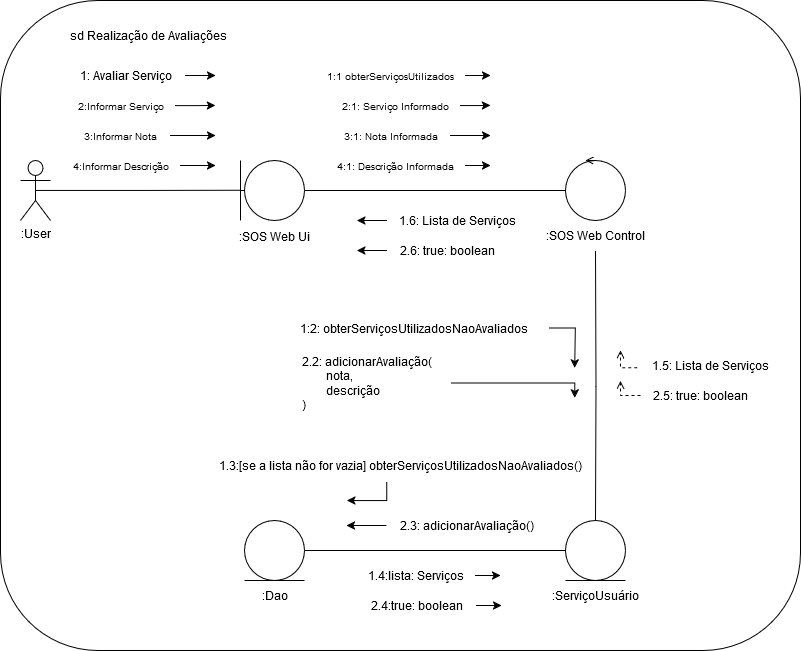

The diagram above was exported from draw.io. Its source (the exported page's mxGraphModel, read from the mxfile embedded in the PNG):
<mxGraphModel dx="1420" dy="845" grid="1" gridSize="10" guides="1" tooltips="1" connect="1" arrows="1" fold="1" page="1" pageScale="1" pageWidth="827" pageHeight="1169" math="0" shadow="0">
  <root>
    <mxCell id="0" />
    <mxCell id="1" parent="0" />
    <mxCell id="pW3NuSry64n0fvVbbM9Z-57" value="" style="rounded=1;whiteSpace=wrap;html=1;movable=0;resizable=0;rotatable=0;deletable=0;editable=0;locked=1;connectable=0;" vertex="1" parent="1">
      <mxGeometry x="14" y="30" width="800" height="650" as="geometry" />
    </mxCell>
    <mxCell id="pW3NuSry64n0fvVbbM9Z-58" style="edgeStyle=orthogonalEdgeStyle;rounded=0;orthogonalLoop=1;jettySize=auto;html=1;exitX=0;exitY=0.5;exitDx=0;exitDy=0;exitPerimeter=0;endArrow=none;endFill=0;movable=1;resizable=1;rotatable=1;deletable=1;editable=1;locked=0;connectable=1;" edge="1" source="pW3NuSry64n0fvVbbM9Z-60" parent="1">
      <mxGeometry relative="1" as="geometry">
        <mxPoint x="254" y="220" as="targetPoint" />
      </mxGeometry>
    </mxCell>
    <mxCell id="pW3NuSry64n0fvVbbM9Z-59" style="edgeStyle=orthogonalEdgeStyle;rounded=0;orthogonalLoop=1;jettySize=auto;html=1;endArrow=none;endFill=0;movable=1;resizable=1;rotatable=1;deletable=1;editable=1;locked=0;connectable=1;" edge="1" source="pW3NuSry64n0fvVbbM9Z-60" target="pW3NuSry64n0fvVbbM9Z-66" parent="1">
      <mxGeometry relative="1" as="geometry" />
    </mxCell>
    <mxCell id="pW3NuSry64n0fvVbbM9Z-60" value="" style="verticalLabelPosition=bottom;verticalAlign=top;html=1;shape=mxgraph.flowchart.on-page_reference;shadow=0;gradientColor=none;fillColor=default;movable=1;resizable=1;rotatable=1;deletable=1;editable=1;locked=0;connectable=1;" vertex="1" parent="1">
      <mxGeometry x="258" y="190" width="60" height="60" as="geometry" />
    </mxCell>
    <mxCell id="pW3NuSry64n0fvVbbM9Z-61" style="edgeStyle=orthogonalEdgeStyle;rounded=0;orthogonalLoop=1;jettySize=auto;html=1;exitX=0.5;exitY=0.5;exitDx=0;exitDy=0;exitPerimeter=0;endArrow=none;endFill=0;movable=1;resizable=1;rotatable=1;deletable=1;editable=1;locked=0;connectable=1;" edge="1" source="pW3NuSry64n0fvVbbM9Z-62" parent="1">
      <mxGeometry relative="1" as="geometry">
        <mxPoint x="254" y="219.81395348837214" as="targetPoint" />
      </mxGeometry>
    </mxCell>
    <mxCell id="pW3NuSry64n0fvVbbM9Z-62" value=":User" style="shape=umlActor;verticalLabelPosition=bottom;verticalAlign=top;html=1;outlineConnect=0;movable=1;resizable=1;rotatable=1;deletable=1;editable=1;locked=0;connectable=1;" vertex="1" parent="1">
      <mxGeometry x="34" y="190" width="30" height="60" as="geometry" />
    </mxCell>
    <mxCell id="pW3NuSry64n0fvVbbM9Z-63" value="sd Realização de Avaliações" style="text;html=1;align=center;verticalAlign=middle;whiteSpace=wrap;rounded=0;movable=1;resizable=1;rotatable=1;deletable=1;editable=1;locked=0;connectable=1;" vertex="1" parent="1">
      <mxGeometry x="61" y="50" width="203" height="30" as="geometry" />
    </mxCell>
    <mxCell id="pW3NuSry64n0fvVbbM9Z-64" value="" style="endArrow=none;html=1;rounded=0;exitX=0;exitY=0;exitDx=0;exitDy=0;movable=1;resizable=1;rotatable=1;deletable=1;editable=1;locked=0;connectable=1;" edge="1" parent="1">
      <mxGeometry width="50" height="50" relative="1" as="geometry">
        <mxPoint x="254" y="250" as="sourcePoint" />
        <mxPoint x="254" y="190" as="targetPoint" />
      </mxGeometry>
    </mxCell>
    <mxCell id="pW3NuSry64n0fvVbbM9Z-65" value=":SOS Web Ui" style="text;html=1;align=center;verticalAlign=middle;resizable=1;points=[];autosize=1;strokeColor=none;fillColor=none;movable=1;rotatable=1;deletable=1;editable=1;locked=0;connectable=1;" vertex="1" parent="1">
      <mxGeometry x="243" y="251" width="90" height="30" as="geometry" />
    </mxCell>
    <mxCell id="pW3NuSry64n0fvVbbM9Z-66" value="" style="verticalLabelPosition=bottom;verticalAlign=top;html=1;shape=mxgraph.flowchart.on-page_reference;shadow=0;gradientColor=none;fillColor=default;movable=1;resizable=1;rotatable=1;deletable=1;editable=1;locked=0;connectable=1;" vertex="1" parent="1">
      <mxGeometry x="579" y="190" width="60" height="60" as="geometry" />
    </mxCell>
    <mxCell id="pW3NuSry64n0fvVbbM9Z-67" style="edgeStyle=orthogonalEdgeStyle;rounded=0;orthogonalLoop=1;jettySize=auto;html=1;endArrow=none;endFill=0;movable=1;resizable=1;rotatable=1;deletable=1;editable=1;locked=0;connectable=1;" edge="1" target="pW3NuSry64n0fvVbbM9Z-69" parent="1">
      <mxGeometry relative="1" as="geometry">
        <mxPoint x="609" y="281" as="sourcePoint" />
      </mxGeometry>
    </mxCell>
    <mxCell id="pW3NuSry64n0fvVbbM9Z-68" style="edgeStyle=orthogonalEdgeStyle;rounded=0;orthogonalLoop=1;jettySize=auto;html=1;endArrow=none;endFill=0;movable=1;resizable=1;rotatable=1;deletable=1;editable=1;locked=0;connectable=1;" edge="1" source="pW3NuSry64n0fvVbbM9Z-69" target="pW3NuSry64n0fvVbbM9Z-74" parent="1">
      <mxGeometry relative="1" as="geometry" />
    </mxCell>
    <mxCell id="pW3NuSry64n0fvVbbM9Z-69" value="" style="verticalLabelPosition=bottom;verticalAlign=top;html=1;shape=mxgraph.flowchart.on-page_reference;shadow=0;gradientColor=none;fillColor=default;movable=1;resizable=1;rotatable=1;deletable=1;editable=1;locked=0;connectable=1;" vertex="1" parent="1">
      <mxGeometry x="579" y="550" width="60" height="60" as="geometry" />
    </mxCell>
    <mxCell id="pW3NuSry64n0fvVbbM9Z-70" value=":ServiçoUsuário" style="text;html=1;align=center;verticalAlign=middle;resizable=1;points=[];autosize=1;strokeColor=none;fillColor=none;rounded=0;movable=1;rotatable=1;deletable=1;editable=1;locked=0;connectable=1;" vertex="1" parent="1">
      <mxGeometry x="554" y="610" width="110" height="30" as="geometry" />
    </mxCell>
    <mxCell id="pW3NuSry64n0fvVbbM9Z-71" value=":Dao" style="text;html=1;align=center;verticalAlign=middle;resizable=1;points=[];autosize=1;strokeColor=none;fillColor=none;movable=1;rotatable=1;deletable=1;editable=1;locked=0;connectable=1;" vertex="1" parent="1">
      <mxGeometry x="263" y="610" width="50" height="30" as="geometry" />
    </mxCell>
    <mxCell id="pW3NuSry64n0fvVbbM9Z-72" value="" style="endArrow=none;html=1;rounded=0;movable=1;resizable=1;rotatable=1;deletable=1;editable=1;locked=0;connectable=1;" edge="1" parent="1">
      <mxGeometry width="50" height="50" relative="1" as="geometry">
        <mxPoint x="579" y="610" as="sourcePoint" />
        <mxPoint x="639" y="610" as="targetPoint" />
      </mxGeometry>
    </mxCell>
    <mxCell id="pW3NuSry64n0fvVbbM9Z-73" style="edgeStyle=orthogonalEdgeStyle;rounded=0;orthogonalLoop=1;jettySize=auto;html=1;exitX=0.5;exitY=0;exitDx=0;exitDy=0;exitPerimeter=0;endArrow=open;endFill=0;curved=0;movable=1;resizable=1;rotatable=1;deletable=1;editable=1;locked=0;connectable=1;" edge="1" source="pW3NuSry64n0fvVbbM9Z-66" parent="1">
      <mxGeometry relative="1" as="geometry">
        <mxPoint x="599" y="190" as="targetPoint" />
      </mxGeometry>
    </mxCell>
    <mxCell id="pW3NuSry64n0fvVbbM9Z-74" value="" style="verticalLabelPosition=bottom;verticalAlign=top;html=1;shape=mxgraph.flowchart.on-page_reference;shadow=0;gradientColor=none;fillColor=default;movable=1;resizable=1;rotatable=1;deletable=1;editable=1;locked=0;connectable=1;" vertex="1" parent="1">
      <mxGeometry x="258" y="550" width="60" height="60" as="geometry" />
    </mxCell>
    <mxCell id="pW3NuSry64n0fvVbbM9Z-75" value="" style="endArrow=none;html=1;rounded=0;movable=1;resizable=1;rotatable=1;deletable=1;editable=1;locked=0;connectable=1;" edge="1" parent="1">
      <mxGeometry width="50" height="50" relative="1" as="geometry">
        <mxPoint x="258" y="610" as="sourcePoint" />
        <mxPoint x="318" y="610" as="targetPoint" />
      </mxGeometry>
    </mxCell>
    <mxCell id="pW3NuSry64n0fvVbbM9Z-76" style="edgeStyle=orthogonalEdgeStyle;rounded=0;orthogonalLoop=1;jettySize=auto;html=1;movable=1;resizable=1;rotatable=1;deletable=1;editable=1;locked=0;connectable=1;" edge="1" source="pW3NuSry64n0fvVbbM9Z-99" parent="1">
      <mxGeometry relative="1" as="geometry">
        <mxPoint x="229" y="134.82999999999993" as="targetPoint" />
        <mxPoint x="184" y="134.82999999999993" as="sourcePoint" />
      </mxGeometry>
    </mxCell>
    <mxCell id="pW3NuSry64n0fvVbbM9Z-77" style="edgeStyle=orthogonalEdgeStyle;rounded=0;orthogonalLoop=1;jettySize=auto;html=1;movable=1;resizable=1;rotatable=1;deletable=1;editable=1;locked=0;connectable=1;" edge="1" source="pW3NuSry64n0fvVbbM9Z-78" parent="1">
      <mxGeometry relative="1" as="geometry">
        <mxPoint x="229" y="165" as="targetPoint" />
      </mxGeometry>
    </mxCell>
    <mxCell id="pW3NuSry64n0fvVbbM9Z-78" value="&lt;font style=&quot;font-size: 10px;&quot;&gt;3:Informar Nota&lt;br&gt;&lt;/font&gt;" style="text;html=1;align=center;verticalAlign=middle;resizable=1;points=[];autosize=1;strokeColor=none;fillColor=none;movable=1;rotatable=1;deletable=1;editable=1;locked=0;connectable=1;" vertex="1" parent="1">
      <mxGeometry x="84" y="150" width="100" height="30" as="geometry" />
    </mxCell>
    <mxCell id="pW3NuSry64n0fvVbbM9Z-79" style="edgeStyle=orthogonalEdgeStyle;rounded=0;orthogonalLoop=1;jettySize=auto;html=1;movable=1;resizable=1;rotatable=1;deletable=1;editable=1;locked=0;connectable=1;" edge="1" source="pW3NuSry64n0fvVbbM9Z-80" parent="1">
      <mxGeometry relative="1" as="geometry">
        <mxPoint x="229" y="195" as="targetPoint" />
      </mxGeometry>
    </mxCell>
    <mxCell id="pW3NuSry64n0fvVbbM9Z-80" value="&lt;div&gt;&lt;font style=&quot;font-size: 10px;&quot;&gt;4:Informar Descrição&lt;/font&gt;&lt;/div&gt;" style="text;html=1;align=center;verticalAlign=middle;resizable=1;points=[];autosize=1;strokeColor=none;fillColor=none;movable=1;rotatable=1;deletable=1;editable=1;locked=0;connectable=1;" vertex="1" parent="1">
      <mxGeometry x="74" y="180" width="120" height="30" as="geometry" />
    </mxCell>
    <mxCell id="pW3NuSry64n0fvVbbM9Z-81" style="edgeStyle=orthogonalEdgeStyle;rounded=0;orthogonalLoop=1;jettySize=auto;html=1;exitX=-0.023;exitY=0.575;exitDx=0;exitDy=0;exitPerimeter=0;dashed=1;endArrow=open;endFill=0;movable=1;resizable=1;rotatable=1;deletable=1;editable=1;locked=0;connectable=1;" edge="1" source="pW3NuSry64n0fvVbbM9Z-82" parent="1">
      <mxGeometry relative="1" as="geometry">
        <mxPoint x="634" y="380" as="targetPoint" />
      </mxGeometry>
    </mxCell>
    <mxCell id="pW3NuSry64n0fvVbbM9Z-82" value="1.5: Lista de Serviços" style="text;html=1;align=center;verticalAlign=middle;resizable=1;points=[];autosize=1;strokeColor=none;fillColor=none;movable=1;rotatable=1;deletable=1;editable=1;locked=0;connectable=1;" vertex="1" parent="1">
      <mxGeometry x="654" y="380" width="140" height="30" as="geometry" />
    </mxCell>
    <mxCell id="pW3NuSry64n0fvVbbM9Z-83" style="edgeStyle=orthogonalEdgeStyle;rounded=0;orthogonalLoop=1;jettySize=auto;html=1;dashed=1;endArrow=open;endFill=0;movable=1;resizable=1;rotatable=1;deletable=1;editable=1;locked=0;connectable=1;" edge="1" source="pW3NuSry64n0fvVbbM9Z-84" parent="1">
      <mxGeometry relative="1" as="geometry">
        <mxPoint x="634" y="410" as="targetPoint" />
      </mxGeometry>
    </mxCell>
    <mxCell id="pW3NuSry64n0fvVbbM9Z-84" value="2.5: true: boolean" style="text;html=1;align=center;verticalAlign=middle;resizable=1;points=[];autosize=1;strokeColor=none;fillColor=none;movable=1;rotatable=1;deletable=1;editable=1;locked=0;connectable=1;" vertex="1" parent="1">
      <mxGeometry x="654" y="410" width="120" height="30" as="geometry" />
    </mxCell>
    <mxCell id="pW3NuSry64n0fvVbbM9Z-85" style="edgeStyle=orthogonalEdgeStyle;rounded=0;orthogonalLoop=1;jettySize=auto;html=1;movable=1;resizable=1;rotatable=1;deletable=1;editable=1;locked=0;connectable=1;" edge="1" source="pW3NuSry64n0fvVbbM9Z-86" parent="1">
      <mxGeometry relative="1" as="geometry">
        <mxPoint x="370.5" y="250" as="targetPoint" />
      </mxGeometry>
    </mxCell>
    <mxCell id="pW3NuSry64n0fvVbbM9Z-86" value="1.6: Lista de Serviços&lt;br&gt; " style="text;html=1;align=center;verticalAlign=middle;resizable=1;points=[];autosize=1;strokeColor=none;fillColor=none;movable=1;rotatable=1;deletable=1;editable=1;locked=0;connectable=1;" vertex="1" parent="1">
      <mxGeometry x="400.5" y="235" width="140" height="30" as="geometry" />
    </mxCell>
    <mxCell id="pW3NuSry64n0fvVbbM9Z-87" style="edgeStyle=orthogonalEdgeStyle;rounded=0;orthogonalLoop=1;jettySize=auto;html=1;movable=1;resizable=1;rotatable=1;deletable=1;editable=1;locked=0;connectable=1;" edge="1" source="pW3NuSry64n0fvVbbM9Z-112" parent="1">
      <mxGeometry relative="1" as="geometry">
        <mxPoint x="370.5" y="280" as="targetPoint" />
        <mxPoint x="395.5" y="280.02857142857147" as="sourcePoint" />
      </mxGeometry>
    </mxCell>
    <mxCell id="pW3NuSry64n0fvVbbM9Z-88" style="edgeStyle=orthogonalEdgeStyle;rounded=0;orthogonalLoop=1;jettySize=auto;html=1;movable=1;resizable=1;rotatable=1;deletable=1;editable=1;locked=0;connectable=1;" edge="1" source="pW3NuSry64n0fvVbbM9Z-89" parent="1">
      <mxGeometry relative="1" as="geometry">
        <mxPoint x="588.26" y="397.5" as="targetPoint" />
      </mxGeometry>
    </mxCell>
    <mxCell id="pW3NuSry64n0fvVbbM9Z-89" value="&lt;div align=&quot;left&quot;&gt;1:2: obterServiçosUtilizadosNaoAvaliados&lt;/div&gt;" style="text;html=1;align=left;verticalAlign=middle;resizable=1;points=[];autosize=1;strokeColor=none;fillColor=none;movable=1;rotatable=1;deletable=1;editable=1;locked=0;connectable=1;" vertex="1" parent="1">
      <mxGeometry x="312.26" y="342.5" width="250" height="30" as="geometry" />
    </mxCell>
    <mxCell id="pW3NuSry64n0fvVbbM9Z-90" style="edgeStyle=orthogonalEdgeStyle;rounded=0;orthogonalLoop=1;jettySize=auto;html=1;movable=1;resizable=1;rotatable=1;deletable=1;editable=1;locked=0;connectable=1;" edge="1" source="pW3NuSry64n0fvVbbM9Z-91" parent="1">
      <mxGeometry relative="1" as="geometry">
        <mxPoint x="588.26" y="427.5" as="targetPoint" />
        <Array as="points">
          <mxPoint x="588.26" y="412.5" />
        </Array>
      </mxGeometry>
    </mxCell>
    <mxCell id="pW3NuSry64n0fvVbbM9Z-91" value="&lt;div align=&quot;left&quot;&gt;2.2: adicionarAvaliação(&lt;/div&gt;&lt;div align=&quot;left&quot;&gt;&lt;span style=&quot;white-space: pre;&quot;&gt;&#09;&lt;/span&gt;nota,&amp;nbsp;&lt;/div&gt;&lt;div align=&quot;left&quot;&gt;&lt;span style=&quot;white-space: pre;&quot;&gt;&#09;&lt;/span&gt;descrição&lt;/div&gt;&lt;div align=&quot;left&quot;&gt;)&lt;/div&gt;" style="text;html=1;align=left;verticalAlign=middle;resizable=1;points=[];autosize=1;strokeColor=none;fillColor=none;movable=1;rotatable=1;deletable=1;editable=1;locked=0;connectable=1;" vertex="1" parent="1">
      <mxGeometry x="314.26" y="377.5" width="150" height="70" as="geometry" />
    </mxCell>
    <mxCell id="pW3NuSry64n0fvVbbM9Z-92" style="edgeStyle=orthogonalEdgeStyle;rounded=0;orthogonalLoop=1;jettySize=auto;html=1;movable=1;resizable=1;rotatable=1;deletable=1;editable=1;locked=0;connectable=1;" edge="1" source="pW3NuSry64n0fvVbbM9Z-93" parent="1">
      <mxGeometry relative="1" as="geometry">
        <mxPoint x="514" y="605" as="targetPoint" />
      </mxGeometry>
    </mxCell>
    <mxCell id="pW3NuSry64n0fvVbbM9Z-93" value="1.4:lista: Serviços" style="text;html=1;align=center;verticalAlign=middle;resizable=1;points=[];autosize=1;strokeColor=none;fillColor=none;movable=1;rotatable=1;deletable=1;editable=1;locked=0;connectable=1;" vertex="1" parent="1">
      <mxGeometry x="369" y="590" width="120" height="30" as="geometry" />
    </mxCell>
    <mxCell id="pW3NuSry64n0fvVbbM9Z-94" style="edgeStyle=orthogonalEdgeStyle;rounded=0;orthogonalLoop=1;jettySize=auto;html=1;exitX=0.465;exitY=1.064;exitDx=0;exitDy=0;exitPerimeter=0;movable=1;resizable=1;rotatable=1;deletable=1;editable=1;locked=0;connectable=1;" edge="1" source="pW3NuSry64n0fvVbbM9Z-95" parent="1">
      <mxGeometry relative="1" as="geometry">
        <mxPoint x="360" y="530" as="targetPoint" />
      </mxGeometry>
    </mxCell>
    <mxCell id="pW3NuSry64n0fvVbbM9Z-95" value="&lt;div&gt;1.3:[se a lista não for vazia] obterServiçosUtilizadosNaoAvaliados()&lt;/div&gt;" style="text;html=1;align=center;verticalAlign=middle;resizable=1;points=[];autosize=1;strokeColor=none;fillColor=none;movable=1;rotatable=1;deletable=1;editable=1;locked=0;connectable=1;" vertex="1" parent="1">
      <mxGeometry x="219" y="480" width="390" height="30" as="geometry" />
    </mxCell>
    <mxCell id="pW3NuSry64n0fvVbbM9Z-96" value=":SOS Web Control" style="text;html=1;align=center;verticalAlign=middle;resizable=1;points=[];autosize=1;strokeColor=none;fillColor=none;movable=1;rotatable=1;deletable=1;editable=1;locked=0;connectable=1;" vertex="1" parent="1">
      <mxGeometry x="549" y="250" width="120" height="30" as="geometry" />
    </mxCell>
    <mxCell id="pW3NuSry64n0fvVbbM9Z-97" style="edgeStyle=orthogonalEdgeStyle;rounded=0;orthogonalLoop=1;jettySize=auto;html=1;movable=1;resizable=1;rotatable=1;deletable=1;editable=1;locked=0;connectable=1;" edge="1" source="pW3NuSry64n0fvVbbM9Z-98" parent="1">
      <mxGeometry relative="1" as="geometry">
        <mxPoint x="229" y="105" as="targetPoint" />
      </mxGeometry>
    </mxCell>
    <mxCell id="pW3NuSry64n0fvVbbM9Z-98" value="1: Avaliar Serviço" style="text;html=1;align=center;verticalAlign=middle;resizable=1;points=[];autosize=1;strokeColor=none;fillColor=none;movable=1;rotatable=1;deletable=1;editable=1;locked=0;connectable=1;" vertex="1" parent="1">
      <mxGeometry x="79" y="90" width="120" height="30" as="geometry" />
    </mxCell>
    <mxCell id="pW3NuSry64n0fvVbbM9Z-99" value="&lt;div&gt;&lt;font style=&quot;font-size: 10px;&quot;&gt;2:Informar Serviço&lt;br&gt;&lt;/font&gt;&lt;/div&gt;" style="text;html=1;align=center;verticalAlign=middle;resizable=1;points=[];autosize=1;strokeColor=none;fillColor=none;movable=1;rotatable=1;deletable=1;editable=1;locked=0;connectable=1;" vertex="1" parent="1">
      <mxGeometry x="79" y="120" width="110" height="30" as="geometry" />
    </mxCell>
    <mxCell id="pW3NuSry64n0fvVbbM9Z-100" style="edgeStyle=orthogonalEdgeStyle;rounded=0;orthogonalLoop=1;jettySize=auto;html=1;movable=1;resizable=1;rotatable=1;deletable=1;editable=1;locked=0;connectable=1;" edge="1" source="pW3NuSry64n0fvVbbM9Z-107" parent="1">
      <mxGeometry relative="1" as="geometry">
        <mxPoint x="504" y="134.82999999999993" as="targetPoint" />
        <mxPoint x="459" y="134.82999999999993" as="sourcePoint" />
      </mxGeometry>
    </mxCell>
    <mxCell id="pW3NuSry64n0fvVbbM9Z-101" style="edgeStyle=orthogonalEdgeStyle;rounded=0;orthogonalLoop=1;jettySize=auto;html=1;movable=1;resizable=1;rotatable=1;deletable=1;editable=1;locked=0;connectable=1;" edge="1" source="pW3NuSry64n0fvVbbM9Z-102" parent="1">
      <mxGeometry relative="1" as="geometry">
        <mxPoint x="504" y="165" as="targetPoint" />
      </mxGeometry>
    </mxCell>
    <mxCell id="pW3NuSry64n0fvVbbM9Z-102" value="&lt;div&gt;&lt;font style=&quot;font-size: 10px;&quot;&gt;3:1: Nota Informada&lt;/font&gt;&lt;/div&gt;" style="text;html=1;align=center;verticalAlign=middle;resizable=1;points=[];autosize=1;strokeColor=none;fillColor=none;movable=1;rotatable=1;deletable=1;editable=1;locked=0;connectable=1;" vertex="1" parent="1">
      <mxGeometry x="344" y="150" width="120" height="30" as="geometry" />
    </mxCell>
    <mxCell id="pW3NuSry64n0fvVbbM9Z-103" style="edgeStyle=orthogonalEdgeStyle;rounded=0;orthogonalLoop=1;jettySize=auto;html=1;movable=1;resizable=1;rotatable=1;deletable=1;editable=1;locked=0;connectable=1;" edge="1" source="pW3NuSry64n0fvVbbM9Z-104" parent="1">
      <mxGeometry relative="1" as="geometry">
        <mxPoint x="504" y="195" as="targetPoint" />
      </mxGeometry>
    </mxCell>
    <mxCell id="pW3NuSry64n0fvVbbM9Z-104" value="&lt;div&gt;&lt;font style=&quot;font-size: 10px;&quot;&gt;4:1: Descrição Informada&lt;br&gt;&lt;/font&gt;&lt;/div&gt;" style="text;html=1;align=center;verticalAlign=middle;resizable=1;points=[];autosize=1;strokeColor=none;fillColor=none;movable=1;rotatable=1;deletable=1;editable=1;locked=0;connectable=1;" vertex="1" parent="1">
      <mxGeometry x="339" y="180" width="140" height="30" as="geometry" />
    </mxCell>
    <mxCell id="pW3NuSry64n0fvVbbM9Z-105" style="edgeStyle=orthogonalEdgeStyle;rounded=0;orthogonalLoop=1;jettySize=auto;html=1;movable=1;resizable=1;rotatable=1;deletable=1;editable=1;locked=0;connectable=1;" edge="1" source="pW3NuSry64n0fvVbbM9Z-106" parent="1">
      <mxGeometry relative="1" as="geometry">
        <mxPoint x="504" y="105" as="targetPoint" />
      </mxGeometry>
    </mxCell>
    <mxCell id="pW3NuSry64n0fvVbbM9Z-106" value="&lt;div&gt;&lt;font style=&quot;font-size: 10px;&quot;&gt;1:1 obterServiçosUtilizados&lt;br&gt;&lt;/font&gt;&lt;/div&gt;" style="text;html=1;align=center;verticalAlign=middle;resizable=1;points=[];autosize=1;strokeColor=none;fillColor=none;movable=1;rotatable=1;deletable=1;editable=1;locked=0;connectable=1;" vertex="1" parent="1">
      <mxGeometry x="329" y="90" width="150" height="30" as="geometry" />
    </mxCell>
    <mxCell id="pW3NuSry64n0fvVbbM9Z-107" value="&lt;div&gt;&lt;font style=&quot;font-size: 10px;&quot;&gt;2:1: Serviço Informado&lt;br&gt;&lt;/font&gt;&lt;/div&gt;" style="text;html=1;align=center;verticalAlign=middle;resizable=1;points=[];autosize=1;strokeColor=none;fillColor=none;movable=1;rotatable=1;deletable=1;editable=1;locked=0;connectable=1;" vertex="1" parent="1">
      <mxGeometry x="344" y="120" width="130" height="30" as="geometry" />
    </mxCell>
    <mxCell id="pW3NuSry64n0fvVbbM9Z-108" style="edgeStyle=orthogonalEdgeStyle;rounded=0;orthogonalLoop=1;jettySize=auto;html=1;movable=1;resizable=1;rotatable=1;deletable=1;editable=1;locked=0;connectable=1;" edge="1" source="pW3NuSry64n0fvVbbM9Z-109" parent="1">
      <mxGeometry relative="1" as="geometry">
        <mxPoint x="360" y="555" as="targetPoint" />
      </mxGeometry>
    </mxCell>
    <mxCell id="pW3NuSry64n0fvVbbM9Z-109" value="&lt;div&gt;2.3: adicionarAvaliação()&lt;/div&gt;" style="text;html=1;align=center;verticalAlign=middle;resizable=1;points=[];autosize=1;strokeColor=none;fillColor=none;movable=1;rotatable=1;deletable=1;editable=1;locked=0;connectable=1;" vertex="1" parent="1">
      <mxGeometry x="400" y="540" width="160" height="30" as="geometry" />
    </mxCell>
    <mxCell id="pW3NuSry64n0fvVbbM9Z-110" style="edgeStyle=orthogonalEdgeStyle;rounded=0;orthogonalLoop=1;jettySize=auto;html=1;movable=1;resizable=1;rotatable=1;deletable=1;editable=1;locked=0;connectable=1;" edge="1" source="pW3NuSry64n0fvVbbM9Z-111" parent="1">
      <mxGeometry relative="1" as="geometry">
        <mxPoint x="515" y="635" as="targetPoint" />
      </mxGeometry>
    </mxCell>
    <mxCell id="pW3NuSry64n0fvVbbM9Z-111" value="2.4:true: boolean" style="text;html=1;align=center;verticalAlign=middle;resizable=1;points=[];autosize=1;strokeColor=none;fillColor=none;movable=1;rotatable=1;deletable=1;editable=1;locked=0;connectable=1;" vertex="1" parent="1">
      <mxGeometry x="370" y="620" width="120" height="30" as="geometry" />
    </mxCell>
    <mxCell id="pW3NuSry64n0fvVbbM9Z-112" value="2.6: true: boolean" style="text;html=1;align=center;verticalAlign=middle;resizable=1;points=[];autosize=1;strokeColor=none;fillColor=none;movable=1;rotatable=1;deletable=1;editable=1;locked=0;connectable=1;" vertex="1" parent="1">
      <mxGeometry x="400.5" y="265" width="120" height="30" as="geometry" />
    </mxCell>
  </root>
</mxGraphModel>